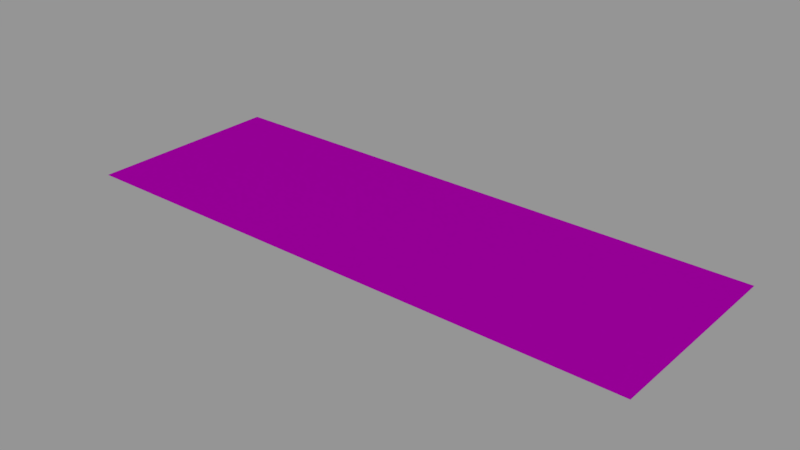 # Source: info01_28.blend  (saved by Blender 2.79.0; exported with 4.5.12 LTS)
import bpy
from mathutils import Matrix  # noqa: F401  (used for matrix-valued properties, if any)

bpy.ops.wm.read_factory_settings(use_empty=True)
scene = bpy.context.scene
scene.name = 'Scene'

# ---- collections
col_collection_1 = bpy.data.collections.new('Collection 1'); scene.collection.children.link(col_collection_1)

# ---- images (referenced by path relative to the original .blend; pixels are not part of the script)
import os
ASSET_DIR = os.environ.get("B2B_ASSET_DIR", "")  # directory of the original .blend (textures are referenced by path, not embedded)
HERE = os.path.dirname(os.path.abspath(__file__))  # packed textures are extracted next to this script under _unpacked/

def load_image(name, relpath, width, height, colorspace="sRGB"):
    """Load a texture the original file referenced (path relative to the .blend, or extracted next to this script)."""
    p = next((c for c in (os.path.join(HERE, relpath), os.path.join(ASSET_DIR, relpath)) if relpath and os.path.exists(c)), "")
    if p:
        img = bpy.data.images.load(p, check_existing=True)
        img.name = name
    else:  # same state as the original file: an image datablock whose file is absent (Cycles renders it pink)
        img = bpy.data.images.new(name, width, height)
        img.source = "FILE"
        img.filepath = "//" + (relpath or name)
    img.colorspace_settings.name = colorspace
    return img
img_info01_28_hot_bleed_air_png = load_image('info01_28_hot_bleed_air.png', 'textures/info01_28_hot_bleed_air.png', 1024, 1024, 'Linear Rec.709')

# ---- materials (node trees are filled in below, after node groups)
mat_info01_28 = bpy.data.materials.new('info01_28')
mat_info01_28.alpha_threshold = 0.0
mat_info01_28.roughness = 0.5

# ---- node groups
ng_decal_info_group = bpy.data.node_groups.new('Decal Info Group', 'ShaderNodeTree')
_s = ng_decal_info_group.interface.new_socket(name='Shader', in_out='OUTPUT', socket_type='NodeSocketShader')
_s = ng_decal_info_group.interface.new_socket(name='Material Color', in_out='INPUT', socket_type='NodeSocketColor')
_s.default_value = (0.5793, 0.5793, 0.5793, 1.0)
_s = ng_decal_info_group.interface.new_socket(name='Material Roughness', in_out='INPUT', socket_type='NodeSocketFloat')
_s.subtype = 'FACTOR'
_s.default_value = 0.2
_s.min_value = 0.0
_s.max_value = 1.0
_s = ng_decal_info_group.interface.new_socket(name='Invert', in_out='INPUT', socket_type='NodeSocketFloat')
_s.subtype = 'FACTOR'
_s.default_value = 1.0
_s.min_value = 0.0
_s.max_value = 1.0
_s = ng_decal_info_group.interface.new_socket(name='Alpha', in_out='INPUT', socket_type='NodeSocketColor')
_N = ng_decal_info_group.nodes; _L = ng_decal_info_group.links
n0 = _N.new('ShaderNodeBsdfTransparent'); n0.name = 'Transparent BSDF'; n0.location = (247, -354)
n1 = _N.new('ShaderNodeMixShader'); n1.name = 'Mix Shader'; n1.location = (498, -152)
n2 = _N.new('NodeGroupOutput'); n2.name = 'Group Output'; n2.location = (857, -88)
n3 = _N.new('ShaderNodeInvert'); n3.name = 'Invert'; n3.location = (-262, -267)
n4 = _N.new('ShaderNodeBsdfAnisotropic'); n4.name = 'Glossy BSDF'; n4.location = (290, 32)
n4.distribution = 'GGX'
n5 = _N.new('NodeGroupInput'); n5.name = 'Group Input'; n5.location = (-775, -19)
n6 = _N.new('ShaderNodeInvert'); n6.name = 'Invert.001'; n6.location = (-305, 58)
n7 = _N.new('ShaderNodeMath'); n7.name = 'Math'; n7.location = (0, 0)
n7.operation = 'POWER'
_L.new(n4.outputs[0], n1.inputs[1])
_L.new(n0.outputs[0], n1.inputs[2])
_L.new(n1.outputs[0], n2.inputs[0])
_L.new(n3.outputs[0], n1.inputs[0])
_L.new(n5.outputs[3], n3.inputs[1])
_L.new(n5.outputs[0], n6.inputs[1])
_L.new(n6.outputs[0], n4.inputs[0])
_L.new(n5.outputs[2], n6.inputs[0])
_L.new(n5.outputs[1], n7.inputs[0])
_L.new(n7.outputs[0], n4.inputs[1])
n2.is_active_output = True

# ---- material node trees
mat_info01_28.use_nodes = True; mat_info01_28.node_tree.nodes.clear()
_N = mat_info01_28.node_tree.nodes; _L = mat_info01_28.node_tree.links
n0 = _N.new('ShaderNodeOutputMaterial'); n0.name = 'Material Output'; n0.location = (188, 348)
n1 = _N.new('ShaderNodeGroup'); n1.name = 'Group'; n1.location = (-192, 385)
n1.width = 227
n1.node_tree = ng_decal_info_group
n1.inputs[1].default_value = 0.1
n1.inputs[2].default_value = 0.0
n2 = _N.new('ShaderNodeTexImage'); n2.name = 'Image Texture'; n2.location = (-662, 324)
n2.width = 295
n2.image = img_info01_28_hot_bleed_air_png
_L.new(n1.outputs[0], n0.inputs[0])
_L.new(n2.outputs[1], n1.inputs[3])
_L.new(n2.outputs[0], n1.inputs[0])
n0.is_active_output = True

# ---- meshes
me_cube_001 = bpy.data.meshes.new('Cube.001')
me_cube_001.from_pydata([(-0.256, -0.089, 0.0), (-0.256, 0.089, 0.0), (0.256, -0.089, 0.0), (0.256, 0.089, 0.0)], [], [(3, 1, 0, 2)])
_uv = me_cube_001.uv_layers.new(name='UVMap')
_uv.uv.foreach_set('vector', [1.0, 1.0, 0.0, 1.0, 5.96e-08, 0.0, 1.0, 0.0])
me_cube_001.materials.append(mat_info01_28)
me_cube_001.use_remesh_preserve_volume = False
me_cube_001.use_remesh_preserve_attributes = False
me_cube_001.use_mirror_vertex_groups = False
me_cube_001.auto_texspace = False
me_cube_001.update()

# ---- objects
ob_info01_28 = bpy.data.objects.new('info01_28', me_cube_001)

# ---- transforms, parenting, visibility, modifiers, constraints
ob_info01_28.location = (0.0, 0.0, 0.0)
ob_info01_28.visible_shadow = False
ob_info01_28.show_wire = True
ob_info01_28.show_all_edges = True
ob_info01_28.lineart.crease_threshold = 0.0
_m = ob_info01_28.modifiers.new('Displace', 'DISPLACE')
_m.mid_level = 0.9999

# ---- collection membership
col_collection_1.objects.link(ob_info01_28)

# ---- scene / render settings (as saved in the file)
scene.frame_start = 0; scene.frame_end = 250; scene.frame_set(0)
scene.render.engine = 'CYCLES'
scene.render.dither_intensity = 0.0
scene.render.film_transparent = True
scene.cycles.use_denoising = False
scene.cycles.samples = 64
scene.cycles.sampling_pattern = 'TABULATED_SOBOL'
scene.cycles.light_sampling_threshold = 0.0
scene.cycles.use_adaptive_sampling = False
scene.cycles.use_light_tree = False
scene.cycles.blur_glossy = 0.0
scene.cycles.sample_clamp_indirect = 0.0
scene.view_settings.view_transform = 'Standard'
bpy.context.view_layer.update()

# ---- added for rendering (the .blend has no active camera and no usable light): camera, sun + grey world if the file has none
cam_auto = bpy.data.cameras.new('AutoCamera')
cam_auto.lens = 50.0
cam_auto.sensor_width = 36.0
cam_auto.clip_end = 1000.0
ob_auto_camera = bpy.data.objects.new('AutoCamera', cam_auto)
scene.collection.objects.link(ob_auto_camera)
ob_auto_camera.location = (0.501526, -0.601832, 0.401321)
ob_auto_camera.rotation_euler = (1.09748, -7.21219e-08, 0.694738)
scene.camera = ob_auto_camera
light_auto_sun = bpy.data.lights.new('AutoSun', 'SUN')
light_auto_sun.energy = 3.0
light_auto_sun.angle = 0.0523599
ob_auto_sun = bpy.data.objects.new('AutoSun', light_auto_sun)
scene.collection.objects.link(ob_auto_sun)
ob_auto_sun.rotation_euler = (0.872665, 0.174533, 0.523599)
if scene.world is None:
    world_auto = bpy.data.worlds.new('AutoWorld')
    world_auto.color = (0.3, 0.3, 0.3)
    scene.world = world_auto
bpy.context.view_layer.update()
